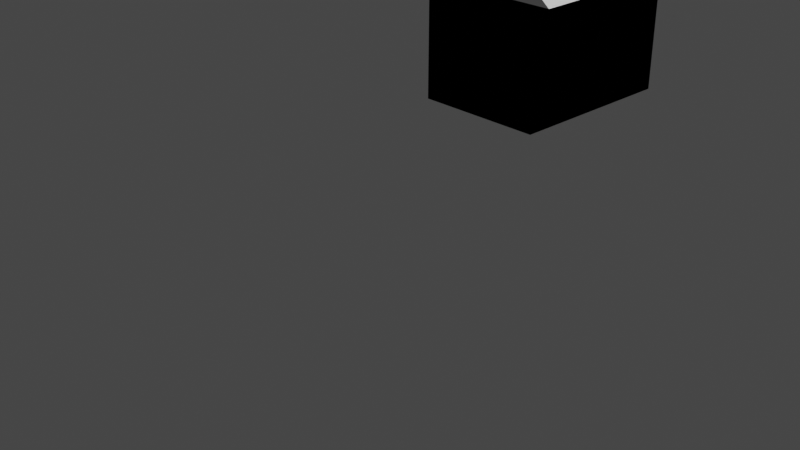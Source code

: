 # Source: hollowedhouse.blend  (saved by Blender 3.6.11; exported with 4.5.12 LTS)
import bpy
from mathutils import Matrix  # noqa: F401  (used for matrix-valued properties, if any)

bpy.ops.wm.read_factory_settings(use_empty=True)
scene = bpy.context.scene
scene.name = 'Scene'

# ---- collections
col_collection = bpy.data.collections.new('Collection'); scene.collection.children.link(col_collection)

# ---- world
world_world = bpy.data.worlds.new('World'); scene.world = world_world
world_world.use_nodes = True; world_world.node_tree.nodes.clear()
_N = world_world.node_tree.nodes; _L = world_world.node_tree.links
n0 = _N.new('ShaderNodeOutputWorld'); n0.name = 'World Output'; n0.location = (300, 300)
n1 = _N.new('ShaderNodeBackground'); n1.name = 'Background'; n1.location = (10, 300)
n1.inputs[0].default_value = (0.05088, 0.05088, 0.05088, 1.0)
_L.new(n1.outputs[0], n0.inputs[0])
n0.is_active_output = True
world_world.color = (0.05088, 0.05088, 0.05088)
world_world.use_sun_shadow = False
world_world.sun_shadow_jitter_overblur = 0.0

# ---- cameras
cam_camera = bpy.data.cameras.new('Camera')
cam_camera.clip_end = 100.0
cam_camera.ortho_scale = 7.314

# ---- lights
light_light = bpy.data.lights.new('Light', 'POINT')
light_light.transmission_factor = 0.0
light_light.energy = 1000.0
light_light.shadow_soft_size = 0.1
light_light.shadow_maximum_resolution = 0.006
light_light.use_absolute_resolution = True

# ---- meshes
me_circle_001 = bpy.data.meshes.new('Circle.001')
me_circle_001.from_pydata([(0.0, 0.4767, 3.791), (-0.866, 0.4917, 2.291), (0.866, 0.4917, 2.291), (0.0, -1.558, 3.754), (-0.866, -1.543, 2.254), (0.866, -1.543, 2.254), (0.7259, 0.3515, 2.289), (-0.7259, 0.3515, 2.289), (0.7259, -1.403, 2.257), (-0.7259, -1.403, 2.257), (0.866, 0.4917, 2.291), (-0.866, 0.4917, 2.291), (0.866, -1.543, 2.254), (-0.866, -1.543, 2.254), (0.7259, 0.3507, 2.5), (-0.7259, 0.3507, 2.5), (0.7259, -1.404, 2.468), (-0.7259, -1.404, 2.468), (0.5648, 0.1896, 2.497), (-0.5648, 0.1896, 2.497), (0.5648, -1.243, 2.471), (-0.5648, -1.243, 2.471), (0.7259, 0.3507, 2.5), (-0.7259, 0.3507, 2.5), (0.7259, -1.404, 2.468), (-0.7259, -1.404, 2.468), (0.5648, 0.1896, 2.497), (-0.5648, 0.1896, 2.497), (0.5648, -1.243, 2.471), (-0.5648, -1.243, 2.471), (0.3793, 0.00314, 2.753), (-0.3793, 0.00314, 2.753), (0.3793, -1.059, 2.734), (-0.3793, -1.059, 2.734), (0.5648, 0.1886, 2.757), (-0.5648, 0.1886, 2.757), (0.5648, -1.244, 2.731), (-0.5648, -1.244, 2.731), (0.2335, -0.1439, 3.076), (-0.2335, -0.1439, 3.076), (0.2335, -0.9142, 3.062), (-0.2335, -0.9142, 3.062), (0.3793, 0.001853, 3.078), (-0.3793, 0.001853, 3.078), (0.3793, -1.06, 3.059), (-0.3793, -1.06, 3.059), (0.1428, -0.2356, 3.335), (-0.1428, -0.2356, 3.335), (0.1428, -0.8245, 3.325), (-0.1428, -0.8245, 3.325), (0.2335, -0.1449, 3.337), (-0.2335, -0.1449, 3.337), (0.2335, -0.9152, 3.323), (-0.2335, -0.9152, 3.323), (0.1428, -0.2363, 3.514), (-0.1428, -0.2363, 3.514), (0.1428, -0.8252, 3.504), (-0.1428, -0.8252, 3.504)], [], [(1, 0, 2), (4, 5, 3), (2, 0, 3, 5), (2, 5, 12, 10), (0, 1, 4, 3), (6, 8, 16, 14), (1, 2, 10, 11), (4, 1, 11, 13), (5, 4, 13, 12), (6, 7, 11, 10), (9, 8, 12, 13), (8, 6, 10, 12), (7, 9, 13, 11), (17, 15, 23, 25), (7, 6, 14, 15), (9, 7, 15, 17), (8, 9, 17, 16), (21, 19, 27, 29), (16, 17, 25, 24), (14, 16, 24, 22), (15, 14, 22, 23), (18, 19, 23, 22), (21, 20, 24, 25), (20, 18, 22, 24), (19, 21, 25, 23), (26, 28, 36, 34), (20, 21, 29, 28), (18, 20, 28, 26), (19, 18, 26, 27), (32, 33, 45, 44), (27, 26, 34, 35), (29, 27, 35, 37), (28, 29, 37, 36), (30, 31, 35, 34), (33, 32, 36, 37), (32, 30, 34, 36), (31, 33, 37, 35), (41, 39, 51, 53), (30, 32, 44, 42), (31, 30, 42, 43), (33, 31, 43, 45), (38, 39, 43, 42), (41, 40, 44, 45), (40, 38, 42, 44), (39, 41, 45, 43), (49, 47, 55, 57), (40, 41, 53, 52), (38, 40, 52, 50), (39, 38, 50, 51), (46, 47, 51, 50), (49, 48, 52, 53), (48, 46, 50, 52), (47, 49, 53, 51), (55, 54, 56, 57), (48, 49, 57, 56), (46, 48, 56, 54), (47, 46, 54, 55)])
_uv = me_circle_001.uv_layers.new(name='UVMap')
_uv.uv.foreach_set('vector', [0.0, 0.0, 0.0, 0.0, 0.0, 0.0, 0.0, 0.0, 0.0, 0.0, 0.0, 0.0, 0.0, 0.0, 0.0, 0.0, 0.0, 0.0, 0.0, 0.0, 0.0, 0.0, 0.0, 0.0, 0.0, 0.0, 0.0, 0.0, 0.0, 0.0, 0.0, 0.0, 0.0, 0.0, 0.0, 0.0, 0.0, 0.0, 0.0, 0.0, 0.0, 0.0, 0.0, 0.0, 0.0, 0.0, 0.0, 0.0, 0.0, 0.0, 0.0, 0.0, 0.0, 0.0, 0.0, 0.0, 0.0, 0.0, 0.0, 0.0, 0.0, 0.0, 0.0, 0.0, 0.0, 0.0, 0.0, 0.0, 0.0, 0.0, 0.0, 0.0, 0.0, 0.0, 0.0, 0.0, 0.0, 0.0, 0.0, 0.0, 0.0, 0.0, 0.0, 0.0, 0.0, 0.0, 0.0, 0.0, 0.0, 0.0, 0.0, 0.0, 0.0, 0.0, 0.0, 0.0, 0.0, 0.0, 0.0, 0.0, 0.0, 0.0, 0.0, 0.0, 0.0, 0.0, 0.0, 0.0, 0.0, 0.0, 0.0, 0.0, 0.0, 0.0, 0.0, 0.0, 0.0, 0.0, 0.0, 0.0, 0.0, 0.0, 0.0, 0.0, 0.0, 0.0, 0.0, 0.0, 0.0, 0.0, 0.0, 0.0, 0.0, 0.0, 0.0, 0.0, 0.0, 0.0, 0.0, 0.0, 0.0, 0.0, 0.0, 0.0, 0.0, 0.0, 0.0, 0.0, 0.0, 0.0, 0.0, 0.0, 0.0, 0.0, 0.0, 0.0, 0.0, 0.0, 0.0, 0.0, 0.0, 0.0, 0.0, 0.0, 0.0, 0.0, 0.0, 0.0, 0.0, 0.0, 0.0, 0.0, 0.0, 0.0, 0.0, 0.0, 0.0, 0.0, 0.0, 0.0, 0.0, 0.0, 0.0, 0.0, 0.0, 0.0, 0.0, 0.0, 0.0, 0.0, 0.0, 0.0, 0.0, 0.0, 0.0, 0.0, 0.0, 0.0, 0.0, 0.0, 0.0, 0.0, 0.0, 0.0, 0.0, 0.0, 0.0, 0.0, 0.0, 0.0, 0.0, 0.0, 0.0, 0.0, 0.0, 0.0, 0.0, 0.0, 0.0, 0.0, 0.0, 0.0, 0.0, 0.0, 0.0, 0.0, 0.0, 0.0, 0.0, 0.0, 0.0, 0.0, 0.0, 0.0, 0.0, 0.0, 0.0, 0.0, 0.0, 0.0, 0.0, 0.0, 0.0, 0.0, 0.0, 0.0, 0.0, 0.0, 0.0, 0.0, 0.0, 0.0, 0.0, 0.0, 0.0, 0.0, 0.0, 0.0, 0.0, 0.0, 0.0, 0.0, 0.0, 0.0, 0.0, 0.0, 0.0, 0.0, 0.0, 0.0, 0.0, 0.0, 0.0, 0.0, 0.0, 0.0, 0.0, 0.0, 0.0, 0.0, 0.0, 0.0, 0.0, 0.0, 0.0, 0.0, 0.0, 0.0, 0.0, 0.0, 0.0, 0.0, 0.0, 0.0, 0.0, 0.0, 0.0, 0.0, 0.0, 0.0, 0.0, 0.0, 0.0, 0.0, 0.0, 0.0, 0.0, 0.0, 0.0, 0.0, 0.0, 0.0, 0.0, 0.0, 0.0, 0.0, 0.0, 0.0, 0.0, 0.0, 0.0, 0.0, 0.0, 0.0, 0.0, 0.0, 0.0, 0.0, 0.0, 0.0, 0.0, 0.0, 0.0, 0.0, 0.0, 0.0, 0.0, 0.0, 0.0, 0.0, 0.0, 0.0, 0.0, 0.0, 0.0, 0.0, 0.0, 0.0, 0.0, 0.0, 0.0, 0.0, 0.0, 0.0, 0.0, 0.0, 0.0, 0.0, 0.0, 0.0, 0.0, 0.0, 0.0, 0.0, 0.0, 0.0, 0.0, 0.0, 0.0, 0.0, 0.0, 0.0, 0.0, 0.0, 0.0, 0.0, 0.0, 0.0, 0.0, 0.0, 0.0, 0.0, 0.0, 0.0, 0.0, 0.0, 0.0, 0.0, 0.0, 0.0, 0.0, 0.0, 0.0, 0.0, 0.0, 0.0, 0.0, 0.0, 0.0, 0.0, 0.0, 0.0, 0.0, 0.0, 0.0, 0.0, 0.0, 0.0, 0.0, 0.0, 0.0, 0.0, 0.0, 0.0, 0.0, 0.0, 0.0, 0.0, 0.0, 0.0, 0.0, 0.0, 0.0, 0.0, 0.0, 0.0, 0.0, 0.0, 0.0, 0.0, 0.0, 0.0, 0.0, 0.0, 0.0, 0.0, 0.0, 0.0, 0.0, 0.0, 0.0, 0.0, 0.0, 0.0, 0.0, 0.0, 0.0, 0.0, 0.0, 0.0, 0.0, 0.0])
me_circle_001.update()
me_cube_003 = bpy.data.meshes.new('Cube.003')
me_cube_003.from_pydata([(-1.0, -1.0, -1.0), (-1.0, -1.0, 1.0), (-1.0, 1.0, -1.0), (-1.0, 1.0, 1.0), (1.0, -1.0, -1.0), (1.0, -1.0, 1.0), (1.0, 1.0, -1.0), (1.0, 1.0, 1.0), (-1.0, 1.0, -1.0), (-1.0, -1.0, -1.0), (1.0, 1.0, -1.0), (1.0, -1.0, -1.0), (-1.0, 1.0, 1.114), (-1.0, -1.0, 1.114), (1.0, 1.0, 1.114), (1.0, -1.0, 1.114)], [], [(0, 1, 3, 2), (2, 3, 7, 6), (6, 7, 5, 4), (4, 5, 1, 0), (6, 4, 11, 10), (7, 3, 1, 5), (10, 11, 15, 14), (4, 0, 9, 11), (2, 6, 10, 8), (0, 2, 8, 9), (12, 14, 15, 13), (9, 8, 12, 13), (11, 9, 13, 15), (8, 10, 14, 12)])
_uv = me_cube_003.uv_layers.new(name='UVMap')
_uv.uv.foreach_set('vector', [0.375, 0.0, 0.625, 0.0, 0.625, 0.25, 0.375, 0.25, 0.375, 0.25, 0.625, 0.25, 0.625, 0.5, 0.375, 0.5, 0.375, 0.5, 0.625, 0.5, 0.625, 0.75, 0.375, 0.75, 0.375, 0.75, 0.625, 0.75, 0.625, 1.0, 0.375, 1.0, 0.375, 0.5, 0.375, 0.75, 0.375, 0.75, 0.375, 0.5, 0.625, 0.5, 0.875, 0.5, 0.875, 0.75, 0.625, 0.75, 0.375, 0.5, 0.375, 0.75, 0.375, 0.75, 0.375, 0.5, 0.375, 0.75, 0.375, 1.0, 0.375, 1.0, 0.375, 0.75, 0.375, 0.25, 0.375, 0.5, 0.375, 0.5, 0.375, 0.25, 0.375, 0.0, 0.375, 0.25, 0.375, 0.25, 0.375, 0.0, 0.125, 0.5, 0.375, 0.5, 0.375, 0.75, 0.125, 0.75, 0.375, 0.0, 0.375, 0.25, 0.375, 0.25, 0.375, 0.0, 0.375, 0.75, 0.375, 1.0, 0.375, 1.0, 0.375, 0.75, 0.375, 0.25, 0.375, 0.5, 0.375, 0.5, 0.375, 0.25])
me_cube_003.update()
me_cube_004 = bpy.data.meshes.new('Cube.004')
me_cube_004.from_pydata([(-1.0, -1.0, -1.0), (-1.0, -1.0, 1.0), (-1.0, 1.0, -1.0), (-1.0, 1.0, 1.0), (1.0, -1.0, -1.0), (1.0, -1.0, 1.0), (1.0, 1.0, -1.0), (1.0, 1.0, 1.0), (-1.55, -1.55, 1.0), (-1.55, 1.55, 1.0), (1.55, 1.55, 1.0), (1.55, -1.55, 1.0), (-1.55, -1.55, 1.276), (-1.55, 1.55, 1.276), (1.55, 1.55, 1.276), (1.55, -1.55, 1.276), (-1.286, -1.286, 1.276), (-1.286, 1.286, 1.276), (1.286, 1.286, 1.276), (1.286, -1.286, 1.276), (-1.55, -1.55, 1.276), (-1.55, 1.55, 1.276), (1.55, 1.55, 1.276), (1.55, -1.55, 1.276), (-1.286, -1.286, 1.182), (-1.286, 1.286, 1.182), (1.286, 1.286, 1.182), (1.286, -1.286, 1.182), (-1.286, -1.286, 1.105), (-1.286, 1.286, 1.105), (1.286, 1.286, 1.105), (1.286, -1.286, 1.105)], [], [(0, 1, 3, 2), (2, 3, 7, 6), (6, 7, 5, 4), (4, 5, 1, 0), (2, 6, 4, 0), (5, 7, 10, 11), (9, 8, 12, 13), (3, 1, 8, 9), (1, 5, 11, 8), (7, 3, 9, 10), (12, 15, 23, 20), (8, 11, 15, 12), (10, 9, 13, 14), (11, 10, 14, 15), (18, 17, 25, 26), (14, 13, 21, 22), (15, 14, 22, 23), (13, 12, 20, 21), (16, 17, 21, 20), (17, 18, 22, 21), (18, 19, 23, 22), (19, 16, 20, 23), (24, 27, 31, 28), (19, 18, 26, 27), (17, 16, 24, 25), (16, 19, 27, 24), (30, 29, 28, 31), (26, 25, 29, 30), (27, 26, 30, 31), (25, 24, 28, 29)])
_uv = me_cube_004.uv_layers.new(name='UVMap')
_uv.uv.foreach_set('vector', [0.375, 0.0, 0.625, 0.0, 0.625, 0.25, 0.375, 0.25, 0.375, 0.25, 0.625, 0.25, 0.625, 0.5, 0.375, 0.5, 0.375, 0.5, 0.625, 0.5, 0.625, 0.75, 0.375, 0.75, 0.375, 0.75, 0.625, 0.75, 0.625, 1.0, 0.375, 1.0, 0.125, 0.5, 0.375, 0.5, 0.375, 0.75, 0.125, 0.75, 0.625, 0.75, 0.625, 0.5, 0.625, 0.5, 0.625, 0.75, 0.625, 0.25, 0.625, 0.0, 0.625, 0.0, 0.625, 0.25, 0.625, 0.25, 0.625, 0.0, 0.625, 0.0, 0.625, 0.25, 0.625, 1.0, 0.625, 0.75, 0.625, 0.75, 0.625, 1.0, 0.625, 0.5, 0.625, 0.25, 0.625, 0.25, 0.625, 0.5, 0.625, 1.0, 0.625, 0.75, 0.625, 0.75, 0.625, 1.0, 0.625, 1.0, 0.625, 0.75, 0.625, 0.75, 0.625, 1.0, 0.625, 0.5, 0.625, 0.25, 0.625, 0.25, 0.625, 0.5, 0.625, 0.75, 0.625, 0.5, 0.625, 0.5, 0.625, 0.75, 0.6462, 0.5212, 0.8538, 0.5212, 0.8538, 0.5212, 0.6462, 0.5212, 0.625, 0.5, 0.625, 0.25, 0.625, 0.25, 0.625, 0.5, 0.625, 0.75, 0.625, 0.5, 0.625, 0.5, 0.625, 0.75, 0.625, 0.25, 0.625, 0.0, 0.625, 0.0, 0.625, 0.25, 0.8538, 0.7288, 0.8538, 0.5212, 0.875, 0.5, 0.875, 0.75, 0.8538, 0.5212, 0.6462, 0.5212, 0.625, 0.5, 0.875, 0.5, 0.6462, 0.5212, 0.6462, 0.7288, 0.625, 0.75, 0.625, 0.5, 0.6462, 0.7288, 0.8538, 0.7288, 0.875, 0.75, 0.625, 0.75, 0.8538, 0.7288, 0.6462, 0.7288, 0.6462, 0.7288, 0.8538, 0.7288, 0.6462, 0.7288, 0.6462, 0.5212, 0.6462, 0.5212, 0.6462, 0.7288, 0.8538, 0.5212, 0.8538, 0.7288, 0.8538, 0.7288, 0.8538, 0.5212, 0.8538, 0.7288, 0.6462, 0.7288, 0.6462, 0.7288, 0.8538, 0.7288, 0.6462, 0.5212, 0.8538, 0.5212, 0.8538, 0.7288, 0.6462, 0.7288, 0.6462, 0.5212, 0.8538, 0.5212, 0.8538, 0.5212, 0.6462, 0.5212, 0.6462, 0.7288, 0.6462, 0.5212, 0.6462, 0.5212, 0.6462, 0.7288, 0.8538, 0.5212, 0.8538, 0.7288, 0.8538, 0.7288, 0.8538, 0.5212])
me_cube_004.update()

# ---- objects
ob_light = bpy.data.objects.new('Light', light_light)
ob_camera = bpy.data.objects.new('Camera', cam_camera)
ob_circle_001 = bpy.data.objects.new('Circle.001', me_circle_001)
ob_cube_002 = bpy.data.objects.new('Cube.002', me_cube_003)
ob_cube_003 = bpy.data.objects.new('Cube.003', me_cube_004)

# ---- transforms, parenting, visibility, modifiers, constraints
ob_light.location = (4.076, 1.005, 6.754)
ob_light.rotation_euler = (0.6503, 0.05522, 1.866)
ob_light.lock_rotations_4d = False
ob_light.empty_display_type = 'ARROWS'
ob_light.color = (0.0, 0.0, 0.0, 0.0)
ob_light.lineart.crease_threshold = 0.0
ob_camera.location = (7.359, -6.926, 4.958)
ob_camera.rotation_euler = (1.109, 0.0, 0.8149)
ob_camera.lock_rotations_4d = False
ob_camera.empty_display_type = 'ARROWS'
ob_camera.color = (0.0, 0.0, 0.0, 0.0)
ob_camera.display_type = 'WIRE'
ob_camera.lineart.crease_threshold = 0.0
ob_circle_001.location = (0.01762, 2.682, 1.021)
ob_circle_001.rotation_euler = (-0.001528, -0.0, 0.0)
ob_circle_001.scale = (1.071, 1.079, 0.5044)
ob_cube_002.location = (0.0, 2.114, 1.515)
ob_cube_002.scale = (0.7265, 1.0, 0.6976)
ob_cube_003.location = (0.2547, 2.971, 2.711)
ob_cube_003.scale = (0.08968, 0.07551, 0.3288)

# ---- collection membership
col_collection.objects.link(ob_light)
col_collection.objects.link(ob_camera)
col_collection.objects.link(ob_circle_001)
col_collection.objects.link(ob_cube_002)
col_collection.objects.link(ob_cube_003)

# ---- scene / render settings (as saved in the file)
scene.camera = ob_camera
scene.frame_start = 1; scene.frame_end = 250; scene.frame_set(1)
scene.render.engine = 'BLENDER_EEVEE_NEXT'
scene.cycles.sampling_pattern = 'TABULATED_SOBOL'
scene.view_settings.view_transform = 'Filmic'
bpy.context.view_layer.update()
